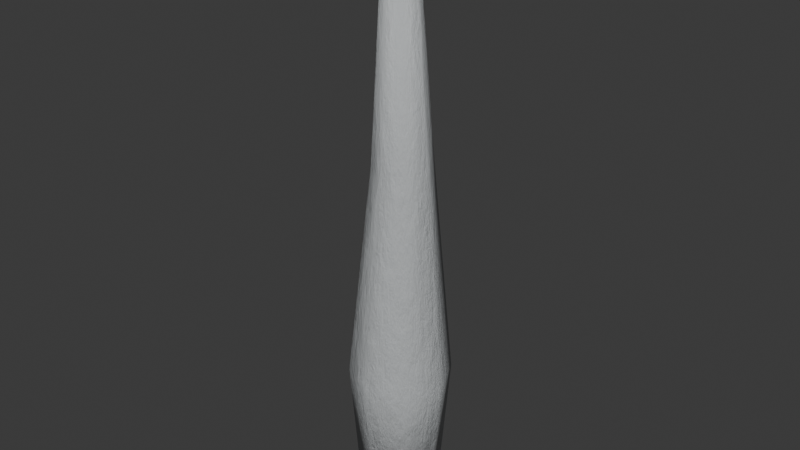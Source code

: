 # Source: succulent_bottle_tree.blend  (saved by Blender 5.2.44; exported with 4.5.12 LTS)
import bpy
from mathutils import Matrix  # noqa: F401  (used for matrix-valued properties, if any)

bpy.ops.wm.read_factory_settings(use_empty=True)
scene = bpy.context.scene
scene.name = 'Scene'

# ---- collections
col_collection = bpy.data.collections.new('Collection'); scene.collection.children.link(col_collection)

# ---- materials (node trees are filled in below, after node groups)
mat_m_bottle_trunk = bpy.data.materials.new('M_Bottle_Trunk')
mat_m_bottle_leaves = bpy.data.materials.new('M_Bottle_Leaves')

# ---- material node trees
mat_m_bottle_trunk.use_nodes = True; mat_m_bottle_trunk.node_tree.nodes.clear()
_N = mat_m_bottle_trunk.node_tree.nodes; _L = mat_m_bottle_trunk.node_tree.links
n0 = _N.new('ShaderNodeBsdfPrincipled'); n0.name = 'Principled BSDF'; n0.location = (200, 0)
n0.inputs[0].default_value = (0.52, 0.54, 0.55, 1.0)
n0.inputs[2].default_value = 0.45
n0.inputs[10].default_value = 0.005
n0.inputs[13].default_value = 0.25
n1 = _N.new('ShaderNodeTexNoise'); n1.name = 'Noise Texture'; n1.location = (-400, -150)
n1.width = 160
n1.inputs[2].default_value = 18.0
n1.inputs[3].default_value = 6.0
n1.inputs[4].default_value = 0.75
n2 = _N.new('ShaderNodeBump'); n2.name = 'Bump'; n2.location = (-100, -150)
n2.inputs[0].default_value = 0.35
n2.inputs[1].default_value = 0.15
n3 = _N.new('ShaderNodeOutputMaterial'); n3.name = 'Material Output'; n3.location = (500, 0)
_L.new(n1.outputs[0], n2.inputs[3])
_L.new(n2.outputs[0], n0.inputs[5])
_L.new(n0.outputs[0], n3.inputs[0])
n3.is_active_output = True
mat_m_bottle_leaves.use_nodes = True; mat_m_bottle_leaves.node_tree.nodes.clear()
_N = mat_m_bottle_leaves.node_tree.nodes; _L = mat_m_bottle_leaves.node_tree.links
n0 = _N.new('ShaderNodeBsdfPrincipled'); n0.name = 'Principled BSDF'; n0.location = (200, 0)
n0.inputs[0].default_value = (0.16, 0.52, 0.2, 1.0)
n0.inputs[2].default_value = 0.45
n0.inputs[8].default_value = 0.45
n0.inputs[10].default_value = 0.03
n0.inputs[24].default_value = 0.4
n1 = _N.new('ShaderNodeOutputMaterial'); n1.name = 'Material Output'; n1.location = (500, 0)
_L.new(n0.outputs[0], n1.inputs[0])
n1.is_active_output = True

# ---- world
world_world = bpy.data.worlds.new('World'); scene.world = world_world
world_world.use_nodes = True; world_world.node_tree.nodes.clear()
_N = world_world.node_tree.nodes; _L = world_world.node_tree.links
n0 = _N.new('ShaderNodeOutputWorld'); n0.name = 'World Output'; n0.location = (200, 100)
n1 = _N.new('ShaderNodeBackground'); n1.name = 'Background'; n1.location = (-200, 100)
n1.inputs[0].default_value = (0.05088, 0.05088, 0.05088, 1.0)
_L.new(n1.outputs[0], n0.inputs[0])
n0.is_active_output = True
world_world.color = (0.05088, 0.05088, 0.05088)
world_world.sun_shadow_jitter_overblur = 0.0

# ---- meshes
me_flora_bottle_tree_mesh = bpy.data.meshes.new('Flora_Bottle_Tree_Mesh')
me_flora_bottle_tree_mesh.from_pydata([(-0.2199, 0.0, 0.005498), (-0.1556, -0.1555, 2.427e-06), (-0.0001374, -0.2199, -0.005495), (0.1554, -0.1555, -0.007773), (0.2199, -2.693e-17, -0.005498), (0.1556, 0.1555, -2.427e-06), (0.0001374, 0.2199, 0.005495), (-0.1554, 0.1555, 0.007773), (-0.26, -0.02003, 0.8014), (-0.178, -0.218, 0.802), (0.02003, -0.3, 0.8014), (0.218, -0.218, 0.8), (0.3, -0.01997, 0.7986), (0.218, 0.178, 0.798), (0.01997, 0.26, 0.7986), (-0.178, 0.178, 0.8), (-0.15, 0.009966, 1.999), (-0.1031, -0.1032, 2.0), (0.01002, -0.15, 2.001), (0.1231, -0.1031, 2.002), (0.17, 0.01003, 2.001), (0.1231, 0.1232, 2.0), (0.009977, 0.17, 1.999), (-0.1031, 0.1231, 1.998), (-0.08, -1.689e-05, 3.199), (-0.05655, -0.05658, 3.199), (2.244e-05, -0.08, 3.199), (0.05658, -0.05655, 3.2), (0.08, 1.689e-05, 3.201), (0.05655, 0.05658, 3.201), (-2.244e-05, 0.08, 3.201), (-0.05658, 0.05655, 3.2), (0.0, 0.0, 0.0), (0.0, 0.0, 3.2), (-0.002873, -0.003, 3.21), (0.0, 0.0, 3.2), (0.002873, -0.003, 3.19), (0.1669, -0.007, 3.27), (0.1724, 0.0, 3.252), (0.1779, -0.007, 3.234), (0.4016, -0.001, 3.323), (0.4023, 0.0, 3.321), (0.403, -0.001, 3.318), (-0.001674, -0.003802, 3.21), (0.0, 0.0, 3.2), (0.003726, -0.001836, 3.19), (0.1593, 0.05052, 3.27), (0.162, 0.05897, 3.252), (0.1695, 0.05426, 3.234), (0.3777, 0.1364, 3.323), (0.378, 0.1376, 3.321), (0.379, 0.1369, 3.318), (-0.0002728, -0.004145, 3.21), (0.0, 0.0, 3.2), (0.00413, -0.0004511, 3.19), (0.1324, 0.102, 3.27), (0.1321, 0.1108, 3.252), (0.1408, 0.109, 3.234), (0.3083, 0.2574, 3.323), (0.3082, 0.2586, 3.321), (0.3094, 0.2583, 3.318), (0.001161, -0.003989, 3.21), (0.0, 0.0, 3.2), (0.004035, 0.0009885, 3.19), (0.08954, 0.1411, 3.27), (0.0862, 0.1493, 3.252), (0.095, 0.1505, 3.234), (0.2017, 0.3473, 3.323), (0.2011, 0.3484, 3.321), (0.2024, 0.3485, 3.318), (0.002455, -0.003351, 3.21), (0.0, 0.0, 3.2), (0.003453, 0.002309, 3.19), (0.03588, 0.1632, 3.27), (0.02994, 0.1698, 3.252), (0.03778, 0.174, 3.234), (0.07072, 0.3953, 3.323), (0.06986, 0.3962, 3.321), (0.07097, 0.3967, 3.318), (0.003453, -0.002309, 3.21), (0.0, 0.0, 3.2), (0.002455, 0.003351, 3.19), (-0.0221, 0.1656, 3.27), (-0.02994, 0.1698, 3.252), (-0.02399, 0.1764, 3.234), (-0.06875, 0.3956, 3.323), (-0.06986, 0.3962, 3.321), (-0.069, 0.3971, 3.318), (0.004035, -0.0009885, 3.21), (0.0, 0.0, 3.2), (0.001161, 0.003989, 3.19), (-0.07741, 0.1481, 3.27), (-0.0862, 0.1493, 3.252), (-0.08287, 0.1575, 3.234), (-0.1999, 0.3483, 3.323), (-0.2011, 0.3484, 3.321), (-0.2006, 0.3495, 3.318), (0.00413, 0.0004511, 3.21), (0.0, 0.0, 3.2), (-0.0002728, 0.004145, 3.19), (-0.1234, 0.1127, 3.27), (-0.1321, 0.1108, 3.252), (-0.1318, 0.1197, 3.234), (-0.307, 0.2589, 3.323), (-0.3082, 0.2586, 3.321), (-0.3081, 0.2598, 3.318), (0.003726, 0.001836, 3.21), (0.0, 0.0, 3.2), (-0.001674, 0.003802, 3.19), (-0.1545, 0.06368, 3.27), (-0.162, 0.05897, 3.252), (-0.1647, 0.06741, 3.234), (-0.377, 0.1383, 3.323), (-0.378, 0.1376, 3.321), (-0.3784, 0.1388, 3.318), (0.002873, 0.003, 3.21), (0.0, 0.0, 3.2), (-0.002873, 0.003, 3.19), (-0.1669, 0.007, 3.27), (-0.1724, 2.111e-17, 3.252), (-0.1779, 0.007, 3.234), (-0.4016, 0.001, 3.323), (-0.4023, 4.927e-17, 3.321), (-0.403, 0.001, 3.318), (0.001674, 0.003802, 3.21), (0.0, 0.0, 3.2), (-0.003726, 0.001836, 3.19), (-0.1593, -0.05052, 3.27), (-0.162, -0.05897, 3.252), (-0.1695, -0.05426, 3.234), (-0.3777, -0.1364, 3.323), (-0.378, -0.1376, 3.321), (-0.379, -0.1369, 3.318), (0.0002728, 0.004145, 3.21), (0.0, 0.0, 3.2), (-0.00413, 0.0004511, 3.19), (-0.1324, -0.102, 3.27), (-0.1321, -0.1108, 3.252), (-0.1408, -0.109, 3.234), (-0.3083, -0.2574, 3.323), (-0.3082, -0.2586, 3.321), (-0.3094, -0.2583, 3.318), (-0.001161, 0.003989, 3.21), (0.0, 0.0, 3.2), (-0.004035, -0.0009885, 3.19), (-0.08954, -0.1411, 3.27), (-0.0862, -0.1493, 3.252), (-0.095, -0.1505, 3.234), (-0.2017, -0.3473, 3.323), (-0.2011, -0.3484, 3.321), (-0.2024, -0.3485, 3.318), (-0.002455, 0.003351, 3.21), (0.0, 0.0, 3.2), (-0.003453, -0.002309, 3.19), (-0.03588, -0.1632, 3.27), (-0.02994, -0.1698, 3.252), (-0.03778, -0.174, 3.234), (-0.07072, -0.3953, 3.323), (-0.06986, -0.3962, 3.321), (-0.07097, -0.3967, 3.318), (-0.003453, 0.002309, 3.21), (0.0, 0.0, 3.2), (-0.002455, -0.003351, 3.19), (0.0221, -0.1656, 3.27), (0.02994, -0.1698, 3.252), (0.02399, -0.1764, 3.234), (0.06875, -0.3956, 3.323), (0.06986, -0.3962, 3.321), (0.069, -0.3971, 3.318), (-0.004035, 0.0009885, 3.21), (0.0, 0.0, 3.2), (-0.001161, -0.003989, 3.19), (0.07741, -0.1481, 3.27), (0.0862, -0.1493, 3.252), (0.08287, -0.1575, 3.234), (0.1999, -0.3483, 3.323), (0.2011, -0.3484, 3.321), (0.2006, -0.3495, 3.318), (-0.00413, -0.0004511, 3.21), (0.0, 0.0, 3.2), (0.0002728, -0.004145, 3.19), (0.1234, -0.1127, 3.27), (0.1321, -0.1108, 3.252), (0.1318, -0.1197, 3.234), (0.307, -0.2589, 3.323), (0.3082, -0.2586, 3.321), (0.3081, -0.2598, 3.318), (-0.003726, -0.001836, 3.21), (0.0, 0.0, 3.2), (0.001674, -0.003802, 3.19), (0.1545, -0.06368, 3.27), (0.162, -0.05897, 3.252), (0.1647, -0.06741, 3.234), (0.377, -0.1383, 3.323), (0.378, -0.1376, 3.321), (0.3784, -0.1388, 3.318)], [], [(0, 1, 9, 8), (1, 2, 10, 9), (2, 3, 11, 10), (3, 4, 12, 11), (4, 5, 13, 12), (5, 6, 14, 13), (6, 7, 15, 14), (7, 0, 8, 15), (8, 9, 17, 16), (9, 10, 18, 17), (10, 11, 19, 18), (11, 12, 20, 19), (12, 13, 21, 20), (13, 14, 22, 21), (14, 15, 23, 22), (15, 8, 16, 23), (16, 17, 25, 24), (17, 18, 26, 25), (18, 19, 27, 26), (19, 20, 28, 27), (20, 21, 29, 28), (21, 22, 30, 29), (22, 23, 31, 30), (23, 16, 24, 31), (32, 1, 0), (32, 2, 1), (32, 3, 2), (32, 4, 3), (32, 5, 4), (32, 6, 5), (32, 7, 6), (32, 0, 7), (33, 24, 25), (33, 25, 26), (33, 26, 27), (33, 27, 28), (33, 28, 29), (33, 29, 30), (33, 30, 31), (33, 31, 24), (34, 35, 38, 37), (35, 36, 39, 38), (37, 38, 41, 40), (38, 39, 42, 41), (43, 44, 47, 46), (44, 45, 48, 47), (46, 47, 50, 49), (47, 48, 51, 50), (52, 53, 56, 55), (53, 54, 57, 56), (55, 56, 59, 58), (56, 57, 60, 59), (61, 62, 65, 64), (62, 63, 66, 65), (64, 65, 68, 67), (65, 66, 69, 68), (70, 71, 74, 73), (71, 72, 75, 74), (73, 74, 77, 76), (74, 75, 78, 77), (79, 80, 83, 82), (80, 81, 84, 83), (82, 83, 86, 85), (83, 84, 87, 86), (88, 89, 92, 91), (89, 90, 93, 92), (91, 92, 95, 94), (92, 93, 96, 95), (97, 98, 101, 100), (98, 99, 102, 101), (100, 101, 104, 103), (101, 102, 105, 104), (106, 107, 110, 109), (107, 108, 111, 110), (109, 110, 113, 112), (110, 111, 114, 113), (115, 116, 119, 118), (116, 117, 120, 119), (118, 119, 122, 121), (119, 120, 123, 122), (124, 125, 128, 127), (125, 126, 129, 128), (127, 128, 131, 130), (128, 129, 132, 131), (133, 134, 137, 136), (134, 135, 138, 137), (136, 137, 140, 139), (137, 138, 141, 140), (142, 143, 146, 145), (143, 144, 147, 146), (145, 146, 149, 148), (146, 147, 150, 149), (151, 152, 155, 154), (152, 153, 156, 155), (154, 155, 158, 157), (155, 156, 159, 158), (160, 161, 164, 163), (161, 162, 165, 164), (163, 164, 167, 166), (164, 165, 168, 167), (169, 170, 173, 172), (170, 171, 174, 173), (172, 173, 176, 175), (173, 174, 177, 176), (178, 179, 182, 181), (179, 180, 183, 182), (181, 182, 185, 184), (182, 183, 186, 185), (187, 188, 191, 190), (188, 189, 192, 191), (190, 191, 194, 193), (191, 192, 195, 194)])
me_flora_bottle_tree_mesh.polygons.foreach_set('use_smooth', [True] * 112)
me_flora_bottle_tree_mesh.polygons.foreach_set('material_index', [0, 0, 0, 0, 0, 0, 0, 0, 0, 0, 0, 0, 0, 0, 0, 0, 0, 0, 0, 0, 0, 0, 0, 0, 0, 0, 0, 0, 0, 0, 0, 0, 0, 0, 0, 0, 0, 0, 0, 0, 1, 1, 1, 1, 1, 1, 1, 1, 1, 1, 1, 1, 1, 1, 1, 1, 1, 1, 1, 1, 1, 1, 1, 1, 1, 1, 1, 1, 1, 1, 1, 1, 1, 1, 1, 1, 1, 1, 1, 1, 1, 1, 1, 1, 1, 1, 1, 1, 1, 1, 1, 1, 1, 1, 1, 1, 1, 1, 1, 1, 1, 1, 1, 1, 1, 1, 1, 1, 1, 1, 1, 1])
me_flora_bottle_tree_mesh.materials.append(mat_m_bottle_trunk)
me_flora_bottle_tree_mesh.materials.append(mat_m_bottle_leaves)
me_flora_bottle_tree_mesh.update()

# ---- objects
ob_flora_bottle_tree = bpy.data.objects.new('Flora_Bottle_Tree', me_flora_bottle_tree_mesh)

# ---- transforms, parenting, visibility, modifiers, constraints
ob_flora_bottle_tree.location = (0.0, 0.0, 0.0)

# ---- collection membership
scene.collection.objects.link(ob_flora_bottle_tree)

# ---- scene / render settings (as saved in the file)
scene.frame_start = 1; scene.frame_end = 250; scene.frame_set(1)
scene.render.engine = 'BLENDER_EEVEE_NEXT'
scene.render.bake_bias = 0.0
scene.render.bake_samples = 0
scene.render.compositor_device = 'GPU'
scene.eevee.use_volume_custom_range = False
scene.eevee.fast_gi_thickness_near = 0.1
scene.eevee.fast_gi_thickness_far = 0.0
scene.eevee.ray_tracing_options.screen_trace_thickness = 0.1
bpy.context.view_layer.update()

# ---- added for rendering (the .blend has no active camera and no usable light): camera, sun
cam_auto = bpy.data.cameras.new('AutoCamera')
cam_auto.lens = 50.0
cam_auto.sensor_width = 36.0
cam_auto.clip_end = 1000.0
ob_auto_camera = bpy.data.objects.new('AutoCamera', cam_auto)
scene.collection.objects.link(ob_auto_camera)
ob_auto_camera.location = (3.25475, -3.9057, 4.26145)
ob_auto_camera.rotation_euler = (1.09748, -7.21219e-08, 0.694738)
scene.camera = ob_auto_camera
light_auto_sun = bpy.data.lights.new('AutoSun', 'SUN')
light_auto_sun.energy = 3.0
light_auto_sun.angle = 0.0523599
ob_auto_sun = bpy.data.objects.new('AutoSun', light_auto_sun)
scene.collection.objects.link(ob_auto_sun)
ob_auto_sun.rotation_euler = (0.872665, 0.174533, 0.523599)
bpy.context.view_layer.update()
